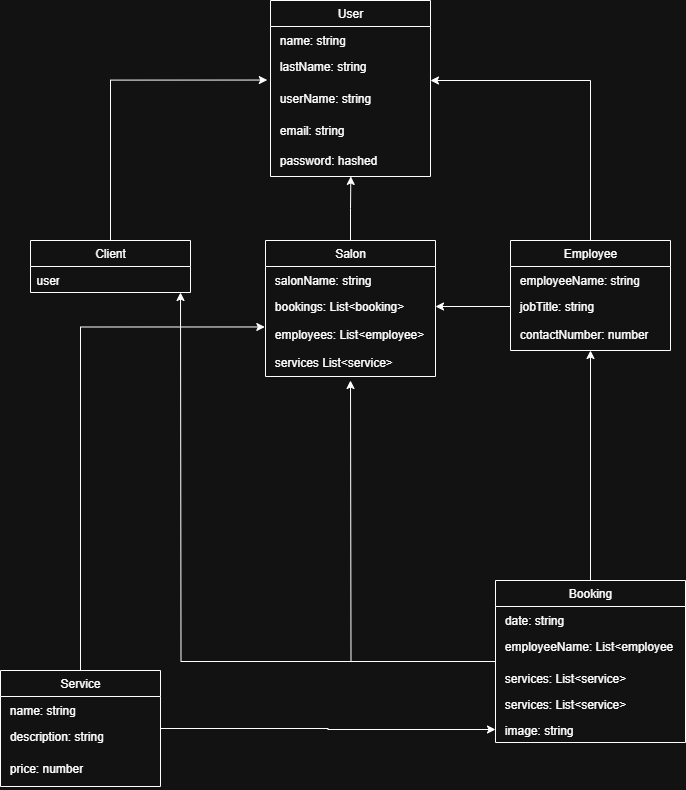

The diagram above was exported from draw.io. Its source (the exported page's mxGraphModel, read from the mxfile embedded in the PNG):
<mxGraphModel dx="1042" dy="527" grid="1" gridSize="10" guides="1" tooltips="1" connect="1" arrows="1" fold="1" page="1" pageScale="1" pageWidth="827" pageHeight="1169" background="none" math="0" shadow="0">
  <root>
    <mxCell id="0" />
    <mxCell id="1" parent="0" />
    <mxCell id="Ghvsd7zL3Ahka7bSYia8-1" value="User" style="swimlane;fontStyle=0;childLayout=stackLayout;horizontal=1;startSize=26;fillColor=none;horizontalStack=0;resizeParent=1;resizeParentMax=0;resizeLast=0;collapsible=1;marginBottom=0;whiteSpace=wrap;html=1;" parent="1" vertex="1">
      <mxGeometry x="320" y="40" width="160" height="176" as="geometry" />
    </mxCell>
    <mxCell id="Ghvsd7zL3Ahka7bSYia8-3" value="&amp;nbsp;name: string" style="text;strokeColor=none;fillColor=none;align=left;verticalAlign=top;spacingLeft=4;spacingRight=4;overflow=hidden;rotatable=0;points=[[0,0.5],[1,0.5]];portConstraint=eastwest;whiteSpace=wrap;html=1;" parent="Ghvsd7zL3Ahka7bSYia8-1" vertex="1">
      <mxGeometry y="26" width="160" height="26" as="geometry" />
    </mxCell>
    <mxCell id="Ghvsd7zL3Ahka7bSYia8-4" value="&amp;nbsp;lastName: string" style="text;strokeColor=none;fillColor=none;align=left;verticalAlign=top;spacingLeft=4;spacingRight=4;overflow=hidden;rotatable=0;points=[[0,0.5],[1,0.5]];portConstraint=eastwest;whiteSpace=wrap;html=1;" parent="Ghvsd7zL3Ahka7bSYia8-1" vertex="1">
      <mxGeometry y="52" width="160" height="32" as="geometry" />
    </mxCell>
    <mxCell id="Ghvsd7zL3Ahka7bSYia8-18" value="&amp;nbsp;userName: string" style="text;strokeColor=none;fillColor=none;align=left;verticalAlign=top;spacingLeft=4;spacingRight=4;overflow=hidden;rotatable=0;points=[[0,0.5],[1,0.5]];portConstraint=eastwest;whiteSpace=wrap;html=1;" parent="Ghvsd7zL3Ahka7bSYia8-1" vertex="1">
      <mxGeometry y="84" width="160" height="32" as="geometry" />
    </mxCell>
    <mxCell id="Ghvsd7zL3Ahka7bSYia8-10" value="&amp;nbsp;email: string" style="text;strokeColor=none;fillColor=none;align=left;verticalAlign=top;spacingLeft=4;spacingRight=4;overflow=hidden;rotatable=0;points=[[0,0.5],[1,0.5]];portConstraint=eastwest;whiteSpace=wrap;html=1;" parent="Ghvsd7zL3Ahka7bSYia8-1" vertex="1">
      <mxGeometry y="116" width="160" height="30" as="geometry" />
    </mxCell>
    <mxCell id="Ghvsd7zL3Ahka7bSYia8-11" value="&amp;nbsp;password: hashed" style="text;strokeColor=none;fillColor=none;align=left;verticalAlign=top;spacingLeft=4;spacingRight=4;overflow=hidden;rotatable=0;points=[[0,0.5],[1,0.5]];portConstraint=eastwest;whiteSpace=wrap;html=1;" parent="Ghvsd7zL3Ahka7bSYia8-1" vertex="1">
      <mxGeometry y="146" width="160" height="30" as="geometry" />
    </mxCell>
    <mxCell id="Ghvsd7zL3Ahka7bSYia8-12" value="Client" style="swimlane;fontStyle=0;childLayout=stackLayout;horizontal=1;startSize=26;fillColor=none;horizontalStack=0;resizeParent=1;resizeParentMax=0;resizeLast=0;collapsible=1;marginBottom=0;whiteSpace=wrap;html=1;" parent="1" vertex="1">
      <mxGeometry x="80" y="280" width="160" height="52" as="geometry" />
    </mxCell>
    <mxCell id="Yfph_3UGwFgXqtjYR1d3-7" value="user" style="text;strokeColor=none;fillColor=none;align=left;verticalAlign=top;spacingLeft=4;spacingRight=4;overflow=hidden;rotatable=0;points=[[0,0.5],[1,0.5]];portConstraint=eastwest;whiteSpace=wrap;html=1;" parent="Ghvsd7zL3Ahka7bSYia8-12" vertex="1">
      <mxGeometry y="26" width="160" height="26" as="geometry" />
    </mxCell>
    <mxCell id="Ghvsd7zL3Ahka7bSYia8-19" value="Salon" style="swimlane;fontStyle=0;childLayout=stackLayout;horizontal=1;startSize=26;fillColor=none;horizontalStack=0;resizeParent=1;resizeParentMax=0;resizeLast=0;collapsible=1;marginBottom=0;whiteSpace=wrap;html=1;" parent="1" vertex="1">
      <mxGeometry x="315" y="280" width="170" height="136" as="geometry" />
    </mxCell>
    <mxCell id="Ghvsd7zL3Ahka7bSYia8-21" value="&amp;nbsp;salonName: string" style="text;strokeColor=none;fillColor=none;align=left;verticalAlign=top;spacingLeft=4;spacingRight=4;overflow=hidden;rotatable=0;points=[[0,0.5],[1,0.5]];portConstraint=eastwest;whiteSpace=wrap;html=1;" parent="Ghvsd7zL3Ahka7bSYia8-19" vertex="1">
      <mxGeometry y="26" width="170" height="26" as="geometry" />
    </mxCell>
    <mxCell id="Ghvsd7zL3Ahka7bSYia8-49" value="&amp;nbsp;bookings: List&amp;lt;booking&amp;gt;" style="text;strokeColor=none;fillColor=none;align=left;verticalAlign=top;spacingLeft=4;spacingRight=4;overflow=hidden;rotatable=0;points=[[0,0.5],[1,0.5]];portConstraint=eastwest;whiteSpace=wrap;html=1;" parent="Ghvsd7zL3Ahka7bSYia8-19" vertex="1">
      <mxGeometry y="52" width="170" height="28" as="geometry" />
    </mxCell>
    <mxCell id="Ghvsd7zL3Ahka7bSYia8-22" value="&amp;nbsp;employees: List&amp;lt;employee&amp;gt;" style="text;strokeColor=none;fillColor=none;align=left;verticalAlign=top;spacingLeft=4;spacingRight=4;overflow=hidden;rotatable=0;points=[[0,0.5],[1,0.5]];portConstraint=eastwest;whiteSpace=wrap;html=1;" parent="Ghvsd7zL3Ahka7bSYia8-19" vertex="1">
      <mxGeometry y="80" width="170" height="28" as="geometry" />
    </mxCell>
    <mxCell id="Yfph_3UGwFgXqtjYR1d3-5" value="&amp;nbsp;services List&amp;lt;service&amp;gt;" style="text;strokeColor=none;fillColor=none;align=left;verticalAlign=top;spacingLeft=4;spacingRight=4;overflow=hidden;rotatable=0;points=[[0,0.5],[1,0.5]];portConstraint=eastwest;whiteSpace=wrap;html=1;" parent="Ghvsd7zL3Ahka7bSYia8-19" vertex="1">
      <mxGeometry y="108" width="170" height="28" as="geometry" />
    </mxCell>
    <mxCell id="Ghvsd7zL3Ahka7bSYia8-26" value="Employee" style="swimlane;fontStyle=0;childLayout=stackLayout;horizontal=1;startSize=26;fillColor=none;horizontalStack=0;resizeParent=1;resizeParentMax=0;resizeLast=0;collapsible=1;marginBottom=0;whiteSpace=wrap;html=1;" parent="1" vertex="1">
      <mxGeometry x="560" y="280" width="160" height="110" as="geometry" />
    </mxCell>
    <mxCell id="Ghvsd7zL3Ahka7bSYia8-28" value="&amp;nbsp;employeeName: string" style="text;strokeColor=none;fillColor=none;align=left;verticalAlign=top;spacingLeft=4;spacingRight=4;overflow=hidden;rotatable=0;points=[[0,0.5],[1,0.5]];portConstraint=eastwest;whiteSpace=wrap;html=1;" parent="Ghvsd7zL3Ahka7bSYia8-26" vertex="1">
      <mxGeometry y="26" width="160" height="26" as="geometry" />
    </mxCell>
    <mxCell id="Ghvsd7zL3Ahka7bSYia8-29" value="&amp;nbsp;jobTitle: string" style="text;strokeColor=none;fillColor=none;align=left;verticalAlign=top;spacingLeft=4;spacingRight=4;overflow=hidden;rotatable=0;points=[[0,0.5],[1,0.5]];portConstraint=eastwest;whiteSpace=wrap;html=1;" parent="Ghvsd7zL3Ahka7bSYia8-26" vertex="1">
      <mxGeometry y="52" width="160" height="28" as="geometry" />
    </mxCell>
    <mxCell id="Ghvsd7zL3Ahka7bSYia8-30" value="&amp;nbsp;contactNumber: number" style="text;strokeColor=none;fillColor=none;align=left;verticalAlign=top;spacingLeft=4;spacingRight=4;overflow=hidden;rotatable=0;points=[[0,0.5],[1,0.5]];portConstraint=eastwest;whiteSpace=wrap;html=1;" parent="Ghvsd7zL3Ahka7bSYia8-26" vertex="1">
      <mxGeometry y="80" width="160" height="30" as="geometry" />
    </mxCell>
    <mxCell id="Ghvsd7zL3Ahka7bSYia8-32" style="edgeStyle=orthogonalEdgeStyle;rounded=0;orthogonalLoop=1;jettySize=auto;html=1;entryX=-0.02;entryY=0.861;entryDx=0;entryDy=0;entryPerimeter=0;" parent="1" source="Ghvsd7zL3Ahka7bSYia8-12" target="Ghvsd7zL3Ahka7bSYia8-4" edge="1">
      <mxGeometry relative="1" as="geometry" />
    </mxCell>
    <mxCell id="Ghvsd7zL3Ahka7bSYia8-33" style="edgeStyle=orthogonalEdgeStyle;rounded=0;orthogonalLoop=1;jettySize=auto;html=1;entryX=1;entryY=0.875;entryDx=0;entryDy=0;entryPerimeter=0;" parent="1" source="Ghvsd7zL3Ahka7bSYia8-26" target="Ghvsd7zL3Ahka7bSYia8-4" edge="1">
      <mxGeometry relative="1" as="geometry" />
    </mxCell>
    <mxCell id="Ghvsd7zL3Ahka7bSYia8-34" value="Booking" style="swimlane;fontStyle=0;childLayout=stackLayout;horizontal=1;startSize=26;fillColor=none;horizontalStack=0;resizeParent=1;resizeParentMax=0;resizeLast=0;collapsible=1;marginBottom=0;whiteSpace=wrap;html=1;" parent="1" vertex="1">
      <mxGeometry x="545" y="620" width="190" height="162" as="geometry" />
    </mxCell>
    <mxCell id="Ghvsd7zL3Ahka7bSYia8-35" value="&amp;nbsp;date: string" style="text;strokeColor=none;fillColor=none;align=left;verticalAlign=top;spacingLeft=4;spacingRight=4;overflow=hidden;rotatable=0;points=[[0,0.5],[1,0.5]];portConstraint=eastwest;whiteSpace=wrap;html=1;" parent="Ghvsd7zL3Ahka7bSYia8-34" vertex="1">
      <mxGeometry y="26" width="190" height="26" as="geometry" />
    </mxCell>
    <mxCell id="Ghvsd7zL3Ahka7bSYia8-46" value="&amp;nbsp;employeeName: List&amp;lt;employee" style="text;strokeColor=none;fillColor=none;align=left;verticalAlign=top;spacingLeft=4;spacingRight=4;overflow=hidden;rotatable=0;points=[[0,0.5],[1,0.5]];portConstraint=eastwest;whiteSpace=wrap;html=1;" parent="Ghvsd7zL3Ahka7bSYia8-34" vertex="1">
      <mxGeometry y="52" width="190" height="32" as="geometry" />
    </mxCell>
    <mxCell id="Ghvsd7zL3Ahka7bSYia8-36" value="&amp;nbsp;services: List&amp;lt;service&amp;gt;" style="text;strokeColor=none;fillColor=none;align=left;verticalAlign=top;spacingLeft=4;spacingRight=4;overflow=hidden;rotatable=0;points=[[0,0.5],[1,0.5]];portConstraint=eastwest;whiteSpace=wrap;html=1;" parent="Ghvsd7zL3Ahka7bSYia8-34" vertex="1">
      <mxGeometry y="84" width="190" height="26" as="geometry" />
    </mxCell>
    <mxCell id="Yfph_3UGwFgXqtjYR1d3-2" value="&amp;nbsp;services: List&amp;lt;service&amp;gt;" style="text;strokeColor=none;fillColor=none;align=left;verticalAlign=top;spacingLeft=4;spacingRight=4;overflow=hidden;rotatable=0;points=[[0,0.5],[1,0.5]];portConstraint=eastwest;whiteSpace=wrap;html=1;" parent="Ghvsd7zL3Ahka7bSYia8-34" vertex="1">
      <mxGeometry y="110" width="190" height="26" as="geometry" />
    </mxCell>
    <mxCell id="Yfph_3UGwFgXqtjYR1d3-3" value="&amp;nbsp;image: string" style="text;strokeColor=none;fillColor=none;align=left;verticalAlign=top;spacingLeft=4;spacingRight=4;overflow=hidden;rotatable=0;points=[[0,0.5],[1,0.5]];portConstraint=eastwest;whiteSpace=wrap;html=1;" parent="Ghvsd7zL3Ahka7bSYia8-34" vertex="1">
      <mxGeometry y="136" width="190" height="26" as="geometry" />
    </mxCell>
    <mxCell id="Ghvsd7zL3Ahka7bSYia8-51" style="edgeStyle=orthogonalEdgeStyle;rounded=0;orthogonalLoop=1;jettySize=auto;html=1;entryX=0.502;entryY=0.997;entryDx=0;entryDy=0;entryPerimeter=0;" parent="1" source="Ghvsd7zL3Ahka7bSYia8-19" target="Ghvsd7zL3Ahka7bSYia8-11" edge="1">
      <mxGeometry relative="1" as="geometry" />
    </mxCell>
    <mxCell id="Ghvsd7zL3Ahka7bSYia8-52" style="edgeStyle=orthogonalEdgeStyle;rounded=0;orthogonalLoop=1;jettySize=auto;html=1;entryX=1;entryY=0.5;entryDx=0;entryDy=0;" parent="1" source="Ghvsd7zL3Ahka7bSYia8-29" target="Ghvsd7zL3Ahka7bSYia8-49" edge="1">
      <mxGeometry relative="1" as="geometry" />
    </mxCell>
    <mxCell id="Ghvsd7zL3Ahka7bSYia8-57" style="edgeStyle=orthogonalEdgeStyle;rounded=0;orthogonalLoop=1;jettySize=auto;html=1;" parent="1" source="Ghvsd7zL3Ahka7bSYia8-34" edge="1">
      <mxGeometry relative="1" as="geometry">
        <mxPoint x="230" y="332" as="targetPoint" />
      </mxGeometry>
    </mxCell>
    <mxCell id="Ghvsd7zL3Ahka7bSYia8-58" style="edgeStyle=orthogonalEdgeStyle;rounded=0;orthogonalLoop=1;jettySize=auto;html=1;" parent="1" source="Ghvsd7zL3Ahka7bSYia8-34" edge="1">
      <mxGeometry relative="1" as="geometry">
        <mxPoint x="400" y="420" as="targetPoint" />
      </mxGeometry>
    </mxCell>
    <mxCell id="Ghvsd7zL3Ahka7bSYia8-59" style="edgeStyle=orthogonalEdgeStyle;rounded=0;orthogonalLoop=1;jettySize=auto;html=1;entryX=0.5;entryY=1;entryDx=0;entryDy=0;entryPerimeter=0;" parent="1" source="Ghvsd7zL3Ahka7bSYia8-34" target="Ghvsd7zL3Ahka7bSYia8-30" edge="1">
      <mxGeometry relative="1" as="geometry" />
    </mxCell>
    <mxCell id="Yfph_3UGwFgXqtjYR1d3-6" style="edgeStyle=orthogonalEdgeStyle;rounded=0;orthogonalLoop=1;jettySize=auto;html=1;entryX=0;entryY=0.5;entryDx=0;entryDy=0;" parent="1" source="6GFw3GccbiWI63JvxfnX-1" target="Yfph_3UGwFgXqtjYR1d3-3" edge="1">
      <mxGeometry relative="1" as="geometry" />
    </mxCell>
    <mxCell id="6GFw3GccbiWI63JvxfnX-1" value="Service" style="swimlane;fontStyle=0;childLayout=stackLayout;horizontal=1;startSize=26;fillColor=none;horizontalStack=0;resizeParent=1;resizeParentMax=0;resizeLast=0;collapsible=1;marginBottom=0;whiteSpace=wrap;html=1;" parent="1" vertex="1">
      <mxGeometry x="50" y="710" width="160" height="116" as="geometry" />
    </mxCell>
    <mxCell id="6GFw3GccbiWI63JvxfnX-2" value="&amp;nbsp;name: string" style="text;strokeColor=none;fillColor=none;align=left;verticalAlign=top;spacingLeft=4;spacingRight=4;overflow=hidden;rotatable=0;points=[[0,0.5],[1,0.5]];portConstraint=eastwest;whiteSpace=wrap;html=1;" parent="6GFw3GccbiWI63JvxfnX-1" vertex="1">
      <mxGeometry y="26" width="160" height="26" as="geometry" />
    </mxCell>
    <mxCell id="6GFw3GccbiWI63JvxfnX-3" value="&amp;nbsp;description: string" style="text;strokeColor=none;fillColor=none;align=left;verticalAlign=top;spacingLeft=4;spacingRight=4;overflow=hidden;rotatable=0;points=[[0,0.5],[1,0.5]];portConstraint=eastwest;whiteSpace=wrap;html=1;" parent="6GFw3GccbiWI63JvxfnX-1" vertex="1">
      <mxGeometry y="52" width="160" height="32" as="geometry" />
    </mxCell>
    <mxCell id="6GFw3GccbiWI63JvxfnX-4" value="&amp;nbsp;price: number" style="text;strokeColor=none;fillColor=none;align=left;verticalAlign=top;spacingLeft=4;spacingRight=4;overflow=hidden;rotatable=0;points=[[0,0.5],[1,0.5]];portConstraint=eastwest;whiteSpace=wrap;html=1;" parent="6GFw3GccbiWI63JvxfnX-1" vertex="1">
      <mxGeometry y="84" width="160" height="32" as="geometry" />
    </mxCell>
    <mxCell id="Yfph_3UGwFgXqtjYR1d3-4" style="edgeStyle=orthogonalEdgeStyle;rounded=0;orthogonalLoop=1;jettySize=auto;html=1;entryX=-0.004;entryY=0.231;entryDx=0;entryDy=0;entryPerimeter=0;" parent="1" source="6GFw3GccbiWI63JvxfnX-1" target="Ghvsd7zL3Ahka7bSYia8-22" edge="1">
      <mxGeometry relative="1" as="geometry" />
    </mxCell>
  </root>
</mxGraphModel>